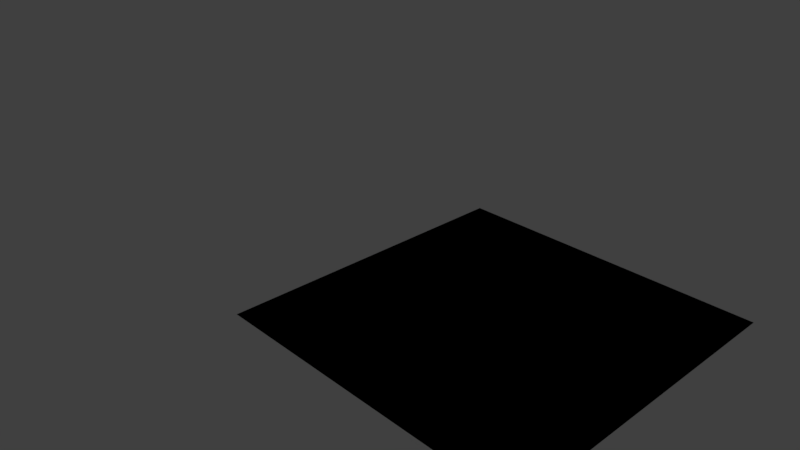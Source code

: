 # Source: Parchmentmanuscript.blend  (saved by Blender 2.79.0; exported with 4.5.12 LTS)
import bpy
from mathutils import Matrix  # noqa: F401  (used for matrix-valued properties, if any)

bpy.ops.wm.read_factory_settings(use_empty=True)
scene = bpy.context.scene
scene.name = 'Scene'

# ---- collections
col_collection_1 = bpy.data.collections.new('Collection 1'); scene.collection.children.link(col_collection_1)

# ---- materials (node trees are filled in below, after node groups)
mat_parchment_001 = bpy.data.materials.new('Parchment.001')
mat_parchment_001.alpha_threshold = 0.0
mat_parchment_001.roughness = 0.5

# ---- material node trees
mat_parchment_001.use_nodes = True; mat_parchment_001.node_tree.nodes.clear()
_N = mat_parchment_001.node_tree.nodes; _L = mat_parchment_001.node_tree.links
n0 = _N.new('NodeUndefined'); n0.name = 'Output'; n0.location = (300, 300)
n1 = _N.new('NodeUndefined'); n1.name = 'Texture'; n1.location = (-353, 549)
n2 = _N.new('ShaderNodeNormalMap'); n2.name = 'Normal Map'; n2.location = (-232, 132)
n2.uv_map = 'UVMap'
n2.inputs[0].default_value = 0.5
n3 = _N.new('NodeUndefined'); n3.name = 'Texture.001'; n3.location = (-416, 227)
n4 = _N.new('ShaderNodeMapping'); n4.name = 'Mapping'; n4.location = (-798, 377)
n5 = _N.new('NodeUndefined'); n5.name = 'Geometry'; n5.location = (-1091, 376)
n6 = _N.new('NodeUndefined'); n6.name = 'Extended Material'; n6.location = (7, 493)
n6.inputs[1].default_value = (0.1615, 0.1381, 0.114, 1.0)
n6.inputs[2].default_value = 0.8
n6.inputs[4].default_value = (0.01923, 0.01923, 0.01923, 1.0)
n6.inputs[5].default_value = 1.0
n6.inputs[6].default_value = 0.0
n6.inputs[7].default_value = 1.0
n6.inputs[8].default_value = 0.0
n6.inputs[9].default_value = 1.0
n6.inputs[10].default_value = 0.0
_L.new(n6.outputs[0], n0.inputs[0])
_L.new(n1.outputs[1], n6.inputs[0])
_L.new(n3.outputs[1], n2.inputs[1])
_L.new(n2.outputs[0], n6.inputs[3])
_L.new(n4.outputs[0], n1.inputs[0])
_L.new(n4.outputs[0], n3.inputs[0])
_L.new(n5.outputs[4], n4.inputs[0])
_L.new(n6.outputs[1], n0.inputs[1])

# ---- world
world_world = bpy.data.worlds.new('World'); scene.world = world_world
world_world.color = (0.05088, 0.05088, 0.05088)
world_world.use_sun_shadow = False
world_world.sun_shadow_jitter_overblur = 0.0
world_world.cycles.sampling_method = 'MANUAL'

# ---- cameras
cam_camera = bpy.data.cameras.new('Camera')
cam_camera.clip_end = 100.0
cam_camera.lens = 35.0
cam_camera.sensor_width = 32.0
cam_camera.sensor_height = 18.0
cam_camera.ortho_scale = 7.314
cam_camera.dof.focus_distance = 0.0
cam_camera.dof.aperture_fstop = 128.0

# ---- lights
light_lamp = bpy.data.lights.new('Lamp', 'SUN')
light_lamp.transmission_factor = 0.0
light_lamp.cutoff_distance = 30.0
light_lamp.angle = 0.1993
light_lamp.energy = 1.0
light_lamp.shadow_buffer_clip_start = 1.001
light_lamp.shadow_soft_size = 0.1
light_lamp.shadow_cascade_max_distance = 1000.0

# ---- meshes
me_plane = bpy.data.meshes.new('Plane')
me_plane.from_pydata([(-2.058, -2.058, 0.0), (2.058, -2.058, 0.0), (-2.058, 2.058, 0.0), (2.058, 2.058, 0.0), (-2.058, 1.684, 0.0), (-2.058, 1.31, 0.0), (-2.058, 0.9356, 0.0), (-2.058, 0.5613, 0.0), (-2.058, 0.1871, 0.0), (-2.058, -0.1871, 0.0), (-2.058, -0.5613, 0.0), (-2.058, -0.9356, 0.0), (-2.058, -1.31, 0.0), (-2.058, -1.684, 0.0), (-1.684, -2.058, 0.0), (-1.31, -2.058, 0.0), (-0.9356, -2.058, 0.0), (-0.5613, -2.058, 0.0), (-0.1871, -2.058, 0.0), (0.1871, -2.058, 0.0), (0.5613, -2.058, 0.0), (0.9356, -2.058, 0.0), (1.31, -2.058, 0.0), (1.684, -2.058, 0.0), (2.058, -1.684, 0.0), (2.058, -1.31, 0.0), (2.058, -0.9356, 0.0), (2.058, -0.5613, 0.0), (2.058, -0.1871, 0.0), (2.058, 0.1871, 0.0), (2.058, 0.5613, 0.0), (2.058, 0.9356, 0.0), (2.058, 1.31, 0.0), (2.058, 1.684, 0.0), (1.684, 2.058, 0.0), (1.31, 2.058, 0.0), (0.9356, 2.058, 0.0), (0.5613, 2.058, 0.0), (0.1871, 2.058, 0.0), (-0.1871, 2.058, 0.0), (-0.5613, 2.058, 0.0), (-0.9356, 2.058, 0.0), (-1.31, 2.058, 0.0), (-1.684, 2.058, 0.0), (-1.684, -1.684, 0.0), (-1.684, -1.31, 0.0), (-1.684, -0.9356, 0.0), (-1.684, -0.5613, 0.0), (-1.684, -0.1871, 0.0), (-1.684, 0.1871, 0.0), (-1.684, 0.5613, 0.0), (-1.684, 0.9356, 0.0), (-1.684, 1.31, 0.0), (-1.684, 1.684, 0.0), (-1.31, -1.684, 0.0), (-1.31, -1.31, 0.0), (-1.31, -0.9356, 0.0), (-1.31, -0.5613, 0.0), (-1.31, -0.1871, 0.0), (-1.31, 0.1871, 0.0), (-1.31, 0.5613, 0.0), (-1.31, 0.9356, 0.0), (-1.31, 1.31, 0.0), (-1.31, 1.684, 0.0), (-0.9356, -1.684, 0.0), (-0.9356, -1.31, 0.0), (-0.9356, -0.9356, 0.0), (-0.9356, -0.5613, 0.0), (-0.9356, -0.1871, 0.0), (-0.9356, 0.1871, 0.0), (-0.9356, 0.5613, 0.0), (-0.9356, 0.9356, 0.0), (-0.9356, 1.31, 0.0), (-0.9356, 1.684, 0.0), (-0.5613, -1.684, 0.0), (-0.5613, -1.31, 0.0), (-0.5613, -0.9356, 0.0), (-0.5613, -0.5613, 0.0), (-0.5613, -0.1871, 0.0), (-0.5613, 0.1871, 0.0), (-0.5613, 0.5613, 0.0), (-0.5613, 0.9356, 0.0), (-0.5613, 1.31, 0.0), (-0.5613, 1.684, 0.0), (-0.1871, -1.684, 0.0), (-0.1871, -1.31, 0.0), (-0.1871, -0.9356, 0.0), (-0.1871, -0.5613, 0.0), (-0.1871, -0.1871, 0.0), (-0.1871, 0.1871, 0.0), (-0.1871, 0.5613, 0.0), (-0.1871, 0.9356, 0.0), (-0.1871, 1.31, 0.0), (-0.1871, 1.684, 0.0), (0.1871, -1.684, 0.0), (0.1871, -1.31, 0.0), (0.1871, -0.9356, 0.0), (0.1871, -0.5613, 0.0), (0.1871, -0.1871, 0.0), (0.1871, 0.1871, 0.0), (0.1871, 0.5613, 0.0), (0.1871, 0.9356, 0.0), (0.1871, 1.31, 0.0), (0.1871, 1.684, 0.0), (0.5613, -1.684, 0.0), (0.5613, -1.31, 0.0), (0.5613, -0.9356, 0.0), (0.5613, -0.5613, 0.0), (0.5613, -0.1871, 0.0), (0.5613, 0.1871, 0.0), (0.5613, 0.5613, 0.0), (0.5613, 0.9356, 0.0), (0.5613, 1.31, 0.0), (0.5613, 1.684, 0.0), (0.9356, -1.684, 0.0), (0.9356, -1.31, 0.0), (0.9356, -0.9356, 0.0), (0.9356, -0.5613, 0.0), (0.9356, -0.1871, 0.0), (0.9356, 0.1871, 0.0), (0.9356, 0.5613, 0.0), (0.9356, 0.9356, 0.0), (0.9356, 1.31, 0.0), (0.9356, 1.684, 0.0), (1.31, -1.684, 0.0), (1.31, -1.31, 0.0), (1.31, -0.9356, 0.0), (1.31, -0.5613, 0.0), (1.31, -0.1871, 0.0), (1.31, 0.1871, 0.0), (1.31, 0.5613, 0.0), (1.31, 0.9356, 0.0), (1.31, 1.31, 0.0), (1.31, 1.684, 0.0), (1.684, -1.684, 0.0), (1.684, -1.31, 0.0), (1.684, -0.9356, 0.0), (1.684, -0.5613, 0.0), (1.684, -0.1871, 0.0), (1.684, 0.1871, 0.0), (1.684, 0.5613, 0.0), (1.684, 0.9356, 0.0), (1.684, 1.31, 0.0), (1.684, 1.684, 0.0)], [], [(143, 33, 3, 34), (4, 53, 43, 2), (53, 63, 42, 43), (63, 73, 41, 42), (73, 83, 40, 41), (83, 93, 39, 40), (93, 103, 38, 39), (103, 113, 37, 38), (113, 123, 36, 37), (123, 133, 35, 36), (133, 143, 34, 35), (0, 14, 44, 13), (13, 44, 45, 12), (12, 45, 46, 11), (11, 46, 47, 10), (10, 47, 48, 9), (9, 48, 49, 8), (8, 49, 50, 7), (7, 50, 51, 6), (6, 51, 52, 5), (5, 52, 53, 4), (14, 15, 54, 44), (44, 54, 55, 45), (45, 55, 56, 46), (46, 56, 57, 47), (47, 57, 58, 48), (48, 58, 59, 49), (49, 59, 60, 50), (50, 60, 61, 51), (51, 61, 62, 52), (52, 62, 63, 53), (15, 16, 64, 54), (54, 64, 65, 55), (55, 65, 66, 56), (56, 66, 67, 57), (57, 67, 68, 58), (58, 68, 69, 59), (59, 69, 70, 60), (60, 70, 71, 61), (61, 71, 72, 62), (62, 72, 73, 63), (16, 17, 74, 64), (64, 74, 75, 65), (65, 75, 76, 66), (66, 76, 77, 67), (67, 77, 78, 68), (68, 78, 79, 69), (69, 79, 80, 70), (70, 80, 81, 71), (71, 81, 82, 72), (72, 82, 83, 73), (17, 18, 84, 74), (74, 84, 85, 75), (75, 85, 86, 76), (76, 86, 87, 77), (77, 87, 88, 78), (78, 88, 89, 79), (79, 89, 90, 80), (80, 90, 91, 81), (81, 91, 92, 82), (82, 92, 93, 83), (18, 19, 94, 84), (84, 94, 95, 85), (85, 95, 96, 86), (86, 96, 97, 87), (87, 97, 98, 88), (88, 98, 99, 89), (89, 99, 100, 90), (90, 100, 101, 91), (91, 101, 102, 92), (92, 102, 103, 93), (19, 20, 104, 94), (94, 104, 105, 95), (95, 105, 106, 96), (96, 106, 107, 97), (97, 107, 108, 98), (98, 108, 109, 99), (99, 109, 110, 100), (100, 110, 111, 101), (101, 111, 112, 102), (102, 112, 113, 103), (20, 21, 114, 104), (104, 114, 115, 105), (105, 115, 116, 106), (106, 116, 117, 107), (107, 117, 118, 108), (108, 118, 119, 109), (109, 119, 120, 110), (110, 120, 121, 111), (111, 121, 122, 112), (112, 122, 123, 113), (21, 22, 124, 114), (114, 124, 125, 115), (115, 125, 126, 116), (116, 126, 127, 117), (117, 127, 128, 118), (118, 128, 129, 119), (119, 129, 130, 120), (120, 130, 131, 121), (121, 131, 132, 122), (122, 132, 133, 123), (22, 23, 134, 124), (124, 134, 135, 125), (125, 135, 136, 126), (126, 136, 137, 127), (127, 137, 138, 128), (128, 138, 139, 129), (129, 139, 140, 130), (130, 140, 141, 131), (131, 141, 142, 132), (132, 142, 143, 133), (23, 1, 24, 134), (134, 24, 25, 135), (135, 25, 26, 136), (136, 26, 27, 137), (137, 27, 28, 138), (138, 28, 29, 139), (139, 29, 30, 140), (140, 30, 31, 141), (141, 31, 32, 142), (142, 32, 33, 143)])
me_plane.polygons.foreach_set('use_smooth', [True] * 121)
_uv = me_plane.uv_layers.new(name='UVMap')
_uv.uv.foreach_set('vector', [0.9091, 0.9091, 1.0, 0.9091, 1.0, 1.0, 0.9091, 1.0, 1.158e-07, 0.9091, 0.09091, 0.9091, 0.09091, 1.0, 1.158e-07, 1.0, 0.09091, 0.9091, 0.1818, 0.9091, 0.1818, 1.0, 0.09091, 1.0, 0.1818, 0.9091, 0.2727, 0.9091, 0.2727, 1.0, 0.1818, 1.0, 0.2727, 0.9091, 0.3636, 0.9091, 0.3636, 1.0, 0.2727, 1.0, 0.3636, 0.9091, 0.4545, 0.9091, 0.4545, 1.0, 0.3636, 1.0, 0.4545, 0.9091, 0.5455, 0.9091, 0.5455, 1.0, 0.4545, 1.0, 0.5455, 0.9091, 0.6364, 0.9091, 0.6364, 1.0, 0.5455, 1.0, 0.6364, 0.9091, 0.7273, 0.9091, 0.7273, 1.0, 0.6364, 1.0, 0.7273, 0.9091, 0.8182, 0.9091, 0.8182, 1.0, 0.7273, 1.0, 0.8182, 0.9091, 0.9091, 0.9091, 0.9091, 1.0, 0.8182, 1.0, 0.0, 1.158e-07, 0.09091, 1.158e-07, 0.09091, 0.09091, 0.0, 0.09091, 0.0, 0.09091, 0.09091, 0.09091, 0.09091, 0.1818, 5.792e-08, 0.1818, 5.792e-08, 0.1818, 0.09091, 0.1818, 0.09091, 0.2727, 5.792e-08, 0.2727, 5.792e-08, 0.2727, 0.09091, 0.2727, 0.09091, 0.3636, 5.792e-08, 0.3636, 5.792e-08, 0.3636, 0.09091, 0.3636, 0.09091, 0.4545, 5.792e-08, 0.4545, 5.792e-08, 0.4545, 0.09091, 0.4545, 0.09091, 0.5455, 5.792e-08, 0.5455, 5.792e-08, 0.5455, 0.09091, 0.5455, 0.09091, 0.6364, 5.792e-08, 0.6364, 5.792e-08, 0.6364, 0.09091, 0.6364, 0.09091, 0.7273, 5.792e-08, 0.7273, 5.792e-08, 0.7273, 0.09091, 0.7273, 0.09091, 0.8182, 5.792e-08, 0.8182, 5.792e-08, 0.8182, 0.09091, 0.8182, 0.09091, 0.9091, 1.158e-07, 0.9091, 0.09091, 1.158e-07, 0.1818, 5.792e-08, 0.1818, 0.09091, 0.09091, 0.09091, 0.09091, 0.09091, 0.1818, 0.09091, 0.1818, 0.1818, 0.09091, 0.1818, 0.09091, 0.1818, 0.1818, 0.1818, 0.1818, 0.2727, 0.09091, 0.2727, 0.09091, 0.2727, 0.1818, 0.2727, 0.1818, 0.3636, 0.09091, 0.3636, 0.09091, 0.3636, 0.1818, 0.3636, 0.1818, 0.4545, 0.09091, 0.4545, 0.09091, 0.4545, 0.1818, 0.4545, 0.1818, 0.5455, 0.09091, 0.5455, 0.09091, 0.5455, 0.1818, 0.5455, 0.1818, 0.6364, 0.09091, 0.6364, 0.09091, 0.6364, 0.1818, 0.6364, 0.1818, 0.7273, 0.09091, 0.7273, 0.09091, 0.7273, 0.1818, 0.7273, 0.1818, 0.8182, 0.09091, 0.8182, 0.09091, 0.8182, 0.1818, 0.8182, 0.1818, 0.9091, 0.09091, 0.9091, 0.1818, 5.792e-08, 0.2727, 5.792e-08, 0.2727, 0.09091, 0.1818, 0.09091, 0.1818, 0.09091, 0.2727, 0.09091, 0.2727, 0.1818, 0.1818, 0.1818, 0.1818, 0.1818, 0.2727, 0.1818, 0.2727, 0.2727, 0.1818, 0.2727, 0.1818, 0.2727, 0.2727, 0.2727, 0.2727, 0.3636, 0.1818, 0.3636, 0.1818, 0.3636, 0.2727, 0.3636, 0.2727, 0.4545, 0.1818, 0.4545, 0.1818, 0.4545, 0.2727, 0.4545, 0.2727, 0.5455, 0.1818, 0.5455, 0.1818, 0.5455, 0.2727, 0.5455, 0.2727, 0.6364, 0.1818, 0.6364, 0.1818, 0.6364, 0.2727, 0.6364, 0.2727, 0.7273, 0.1818, 0.7273, 0.1818, 0.7273, 0.2727, 0.7273, 0.2727, 0.8182, 0.1818, 0.8182, 0.1818, 0.8182, 0.2727, 0.8182, 0.2727, 0.9091, 0.1818, 0.9091, 0.2727, 5.792e-08, 0.3636, 5.792e-08, 0.3636, 0.09091, 0.2727, 0.09091, 0.2727, 0.09091, 0.3636, 0.09091, 0.3636, 0.1818, 0.2727, 0.1818, 0.2727, 0.1818, 0.3636, 0.1818, 0.3636, 0.2727, 0.2727, 0.2727, 0.2727, 0.2727, 0.3636, 0.2727, 0.3636, 0.3636, 0.2727, 0.3636, 0.2727, 0.3636, 0.3636, 0.3636, 0.3636, 0.4545, 0.2727, 0.4545, 0.2727, 0.4545, 0.3636, 0.4545, 0.3636, 0.5455, 0.2727, 0.5455, 0.2727, 0.5455, 0.3636, 0.5455, 0.3636, 0.6364, 0.2727, 0.6364, 0.2727, 0.6364, 0.3636, 0.6364, 0.3636, 0.7273, 0.2727, 0.7273, 0.2727, 0.7273, 0.3636, 0.7273, 0.3636, 0.8182, 0.2727, 0.8182, 0.2727, 0.8182, 0.3636, 0.8182, 0.3636, 0.9091, 0.2727, 0.9091, 0.3636, 5.792e-08, 0.4545, 5.792e-08, 0.4545, 0.09091, 0.3636, 0.09091, 0.3636, 0.09091, 0.4545, 0.09091, 0.4545, 0.1818, 0.3636, 0.1818, 0.3636, 0.1818, 0.4545, 0.1818, 0.4545, 0.2727, 0.3636, 0.2727, 0.3636, 0.2727, 0.4545, 0.2727, 0.4545, 0.3636, 0.3636, 0.3636, 0.3636, 0.3636, 0.4545, 0.3636, 0.4545, 0.4545, 0.3636, 0.4545, 0.3636, 0.4545, 0.4545, 0.4545, 0.4545, 0.5455, 0.3636, 0.5455, 0.3636, 0.5455, 0.4545, 0.5455, 0.4545, 0.6364, 0.3636, 0.6364, 0.3636, 0.6364, 0.4545, 0.6364, 0.4545, 0.7273, 0.3636, 0.7273, 0.3636, 0.7273, 0.4545, 0.7273, 0.4545, 0.8182, 0.3636, 0.8182, 0.3636, 0.8182, 0.4545, 0.8182, 0.4545, 0.9091, 0.3636, 0.9091, 0.4545, 5.792e-08, 0.5455, 5.792e-08, 0.5455, 0.09091, 0.4545, 0.09091, 0.4545, 0.09091, 0.5455, 0.09091, 0.5455, 0.1818, 0.4545, 0.1818, 0.4545, 0.1818, 0.5455, 0.1818, 0.5455, 0.2727, 0.4545, 0.2727, 0.4545, 0.2727, 0.5455, 0.2727, 0.5455, 0.3636, 0.4545, 0.3636, 0.4545, 0.3636, 0.5455, 0.3636, 0.5455, 0.4545, 0.4545, 0.4545, 0.4545, 0.4545, 0.5455, 0.4545, 0.5455, 0.5455, 0.4545, 0.5455, 0.4545, 0.5455, 0.5455, 0.5455, 0.5455, 0.6364, 0.4545, 0.6364, 0.4545, 0.6364, 0.5455, 0.6364, 0.5455, 0.7273, 0.4545, 0.7273, 0.4545, 0.7273, 0.5455, 0.7273, 0.5455, 0.8182, 0.4545, 0.8182, 0.4545, 0.8182, 0.5455, 0.8182, 0.5455, 0.9091, 0.4545, 0.9091, 0.5455, 5.792e-08, 0.6364, 5.792e-08, 0.6364, 0.09091, 0.5455, 0.09091, 0.5455, 0.09091, 0.6364, 0.09091, 0.6364, 0.1818, 0.5455, 0.1818, 0.5455, 0.1818, 0.6364, 0.1818, 0.6364, 0.2727, 0.5455, 0.2727, 0.5455, 0.2727, 0.6364, 0.2727, 0.6364, 0.3636, 0.5455, 0.3636, 0.5455, 0.3636, 0.6364, 0.3636, 0.6364, 0.4545, 0.5455, 0.4545, 0.5455, 0.4545, 0.6364, 0.4545, 0.6364, 0.5455, 0.5455, 0.5455, 0.5455, 0.5455, 0.6364, 0.5455, 0.6364, 0.6364, 0.5455, 0.6364, 0.5455, 0.6364, 0.6364, 0.6364, 0.6364, 0.7273, 0.5455, 0.7273, 0.5455, 0.7273, 0.6364, 0.7273, 0.6364, 0.8182, 0.5455, 0.8182, 0.5455, 0.8182, 0.6364, 0.8182, 0.6364, 0.9091, 0.5455, 0.9091, 0.6364, 5.792e-08, 0.7273, 5.792e-08, 0.7273, 0.09091, 0.6364, 0.09091, 0.6364, 0.09091, 0.7273, 0.09091, 0.7273, 0.1818, 0.6364, 0.1818, 0.6364, 0.1818, 0.7273, 0.1818, 0.7273, 0.2727, 0.6364, 0.2727, 0.6364, 0.2727, 0.7273, 0.2727, 0.7273, 0.3636, 0.6364, 0.3636, 0.6364, 0.3636, 0.7273, 0.3636, 0.7273, 0.4545, 0.6364, 0.4545, 0.6364, 0.4545, 0.7273, 0.4545, 0.7273, 0.5455, 0.6364, 0.5455, 0.6364, 0.5455, 0.7273, 0.5455, 0.7273, 0.6364, 0.6364, 0.6364, 0.6364, 0.6364, 0.7273, 0.6364, 0.7273, 0.7273, 0.6364, 0.7273, 0.6364, 0.7273, 0.7273, 0.7273, 0.7273, 0.8182, 0.6364, 0.8182, 0.6364, 0.8182, 0.7273, 0.8182, 0.7273, 0.9091, 0.6364, 0.9091, 0.7273, 5.792e-08, 0.8182, 5.792e-08, 0.8182, 0.09091, 0.7273, 0.09091, 0.7273, 0.09091, 0.8182, 0.09091, 0.8182, 0.1818, 0.7273, 0.1818, 0.7273, 0.1818, 0.8182, 0.1818, 0.8182, 0.2727, 0.7273, 0.2727, 0.7273, 0.2727, 0.8182, 0.2727, 0.8182, 0.3636, 0.7273, 0.3636, 0.7273, 0.3636, 0.8182, 0.3636, 0.8182, 0.4545, 0.7273, 0.4545, 0.7273, 0.4545, 0.8182, 0.4545, 0.8182, 0.5455, 0.7273, 0.5455, 0.7273, 0.5455, 0.8182, 0.5455, 0.8182, 0.6364, 0.7273, 0.6364, 0.7273, 0.6364, 0.8182, 0.6364, 0.8182, 0.7273, 0.7273, 0.7273, 0.7273, 0.7273, 0.8182, 0.7273, 0.8182, 0.8182, 0.7273, 0.8182, 0.7273, 0.8182, 0.8182, 0.8182, 0.8182, 0.9091, 0.7273, 0.9091, 0.8182, 5.792e-08, 0.9091, 0.0, 0.9091, 0.09091, 0.8182, 0.09091, 0.8182, 0.09091, 0.9091, 0.09091, 0.9091, 0.1818, 0.8182, 0.1818, 0.8182, 0.1818, 0.9091, 0.1818, 0.9091, 0.2727, 0.8182, 0.2727, 0.8182, 0.2727, 0.9091, 0.2727, 0.9091, 0.3636, 0.8182, 0.3636, 0.8182, 0.3636, 0.9091, 0.3636, 0.9091, 0.4545, 0.8182, 0.4545, 0.8182, 0.4545, 0.9091, 0.4545, 0.9091, 0.5455, 0.8182, 0.5455, 0.8182, 0.5455, 0.9091, 0.5455, 0.9091, 0.6364, 0.8182, 0.6364, 0.8182, 0.6364, 0.9091, 0.6364, 0.9091, 0.7273, 0.8182, 0.7273, 0.8182, 0.7273, 0.9091, 0.7273, 0.9091, 0.8182, 0.8182, 0.8182, 0.8182, 0.8182, 0.9091, 0.8182, 0.9091, 0.9091, 0.8182, 0.9091, 0.9091, 0.0, 1.0, 0.0, 1.0, 0.09091, 0.9091, 0.09091, 0.9091, 0.09091, 1.0, 0.09091, 1.0, 0.1818, 0.9091, 0.1818, 0.9091, 0.1818, 1.0, 0.1818, 1.0, 0.2727, 0.9091, 0.2727, 0.9091, 0.2727, 1.0, 0.2727, 1.0, 0.3636, 0.9091, 0.3636, 0.9091, 0.3636, 1.0, 0.3636, 1.0, 0.4545, 0.9091, 0.4545, 0.9091, 0.4545, 1.0, 0.4545, 1.0, 0.5455, 0.9091, 0.5455, 0.9091, 0.5455, 1.0, 0.5455, 1.0, 0.6364, 0.9091, 0.6364, 0.9091, 0.6364, 1.0, 0.6364, 1.0, 0.7273, 0.9091, 0.7273, 0.9091, 0.7273, 1.0, 0.7273, 1.0, 0.8182, 0.9091, 0.8182, 0.9091, 0.8182, 1.0, 0.8182, 1.0, 0.9091, 0.9091, 0.9091])
me_plane.materials.append(mat_parchment_001)
me_plane.use_remesh_preserve_volume = False
me_plane.use_remesh_preserve_attributes = False
me_plane.use_mirror_vertex_groups = False
me_plane.update()

# ---- curves / text
cu_beziercurve = bpy.data.curves.new('BezierCurve', 'CURVE')
cu_beziercurve.dimensions = '3D'
_sp = cu_beziercurve.splines.new('BEZIER'); _sp.bezier_points.add(3)
_sp.bezier_points.foreach_set('co', [-0.3739, -0.01679, 1.933, 0.2999, 0.009393, 1.999, 0.5639, 0.01743, -0.3008, 1.123, 0.05832, -0.2249])
_sp.bezier_points.foreach_set('handle_left', [-0.5258, -0.02589, 1.407, 0.01506, 0.01408, 2.45, -0.1853, 0.04033, 0.1064, 1.277, 0.09805, -0.3486])
_sp.bezier_points.foreach_set('handle_right', [-0.1779, -0.005049, 2.613, 0.6521, 0.003593, 1.442, 0.8452, 0.008823, -0.4537, 0.9501, 0.01377, -0.08619])
for _p, _l, _r in zip(_sp.bezier_points, ['ALIGNED', 'ALIGNED', 'ALIGNED', 'ALIGNED'], ['ALIGNED', 'ALIGNED', 'ALIGNED', 'ALIGNED']): _p.handle_left_type = _l; _p.handle_right_type = _r
_sp.order_u = 0
_sp.order_v = 0
cu_beziercurve.use_path = True
cu_beziercurve.use_path_clamp = True
cu_beziercurve.bevel_resolution = 0
cu_beziercurve.fill_mode = 'HALF'

# ---- objects
ob_parchment_curve = bpy.data.objects.new('Parchment_Curve', cu_beziercurve)
ob_parchmentmanuscript = bpy.data.objects.new('Parchmentmanuscript', me_plane)
ob_lamp = bpy.data.objects.new('Lamp', light_lamp)
ob_camera = bpy.data.objects.new('Camera', cam_camera)

# ---- transforms, parenting, visibility, modifiers, constraints
ob_parchment_curve.location = (0.0, 0.0, 0.0)
ob_parchment_curve.lineart.crease_threshold = 0.0
ob_parchmentmanuscript.location = (2.111, 0.0, 0.0)
ob_parchmentmanuscript.lineart.crease_threshold = 0.0
_m = ob_parchmentmanuscript.modifiers.new('Subsurf', 'SUBSURF')
_m.uv_smooth = 'PRESERVE_CORNERS'
_m.quality = 2
_m.subdivision_type = 'SIMPLE'
_m.levels = 2
_m.show_only_control_edges = False
_m = ob_parchmentmanuscript.modifiers.new('Collision', 'COLLISION')
_m = ob_parchmentmanuscript.modifiers.new('Cloth', 'CLOTH')
ob_lamp.location = (-0.02372, 1.972, 7.282)
ob_lamp.rotation_euler = (0.2838, 0.408, 2.026)
ob_lamp.lock_rotations_4d = False
ob_lamp.empty_display_type = 'ARROWS'
ob_lamp.color = (0.0, 0.0, 0.0, 0.0)
ob_lamp.lineart.crease_threshold = 0.0
ob_camera.location = (7.481, -6.508, 5.344)
ob_camera.rotation_euler = (1.109, 0.0, 0.8149)
ob_camera.lock_rotations_4d = False
ob_camera.empty_display_type = 'ARROWS'
ob_camera.color = (0.0, 0.0, 0.0, 0.0)
ob_camera.display_type = 'WIRE'
ob_camera.lineart.crease_threshold = 0.0

# ---- collection membership
col_collection_1.objects.link(ob_parchment_curve)
col_collection_1.objects.link(ob_parchmentmanuscript)
col_collection_1.objects.link(ob_lamp)
col_collection_1.objects.link(ob_camera)

# ---- scene / render settings (as saved in the file)
scene.camera = ob_camera
scene.frame_start = 1; scene.frame_end = 250; scene.frame_set(1)
scene.render.engine = 'BLENDER_EEVEE_NEXT'
scene.render.resolution_percentage = 50
scene.render.dither_intensity = 0.0
scene.cycles.use_denoising = False
scene.cycles.samples = 128
scene.cycles.sampling_pattern = 'TABULATED_SOBOL'
scene.cycles.light_sampling_threshold = 0.0
scene.cycles.use_adaptive_sampling = False
scene.cycles.use_light_tree = False
scene.cycles.blur_glossy = 0.0
scene.cycles.sample_clamp_indirect = 0.0
scene.view_settings.view_transform = 'Standard'
bpy.context.view_layer.update()
